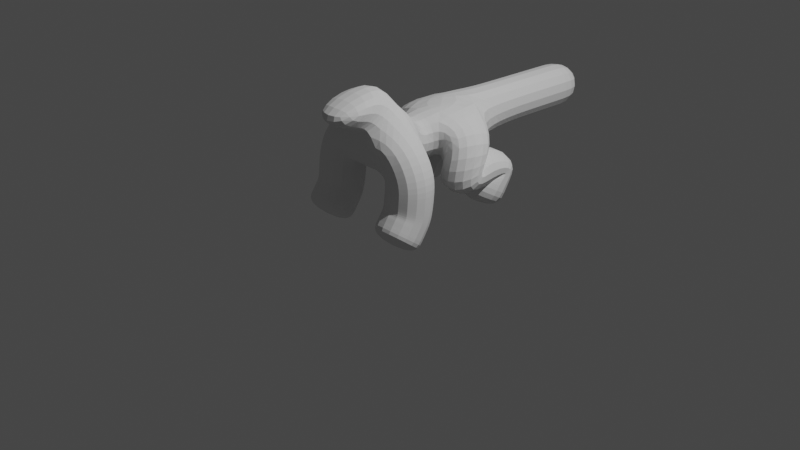 # Source: Monster_Course.blend  (saved by Blender 2.90.8; exported with 4.5.12 LTS)
import bpy
from mathutils import Matrix  # noqa: F401  (used for matrix-valued properties, if any)

bpy.ops.wm.read_factory_settings(use_empty=True)
scene = bpy.context.scene
scene.name = 'Scene'

# ---- collections
col_collection = bpy.data.collections.new('Collection'); scene.collection.children.link(col_collection)

# ---- world
world_world = bpy.data.worlds.new('World'); scene.world = world_world
world_world.use_nodes = True; world_world.node_tree.nodes.clear()
_N = world_world.node_tree.nodes; _L = world_world.node_tree.links
n0 = _N.new('ShaderNodeOutputWorld'); n0.name = 'World Output'; n0.location = (300, 300)
n1 = _N.new('ShaderNodeBackground'); n1.name = 'Background'; n1.location = (10, 300)
n1.inputs[0].default_value = (0.05088, 0.05088, 0.05088, 1.0)
_L.new(n1.outputs[0], n0.inputs[0])
n0.is_active_output = True
world_world.color = (0.05088, 0.05088, 0.05088)
world_world.use_sun_shadow = False
world_world.sun_shadow_jitter_overblur = 0.0

# ---- cameras
cam_camera = bpy.data.cameras.new('Camera')
cam_camera.clip_end = 100.0
cam_camera.ortho_scale = 7.314

# ---- lights
light_light = bpy.data.lights.new('Light', 'POINT')
light_light.transmission_factor = 0.0
light_light.energy = 1000.0
light_light.shadow_soft_size = 0.1
light_light.shadow_maximum_resolution = 0.006
light_light.use_absolute_resolution = True

# ---- meshes
me_plane = bpy.data.meshes.new('Plane')
me_plane.from_pydata([(1.374e-16, -0.2893, 1.097), (0.3915, -0.3235, 0.8919), (2.853e-17, 0.5699, 0.9254), (0.4517, 0.557, 0.7383), (-0.009613, 0.05481, 0.7917), (0.4316, 0.9584, 0.4858), (0.4316, 0.6767, 0.1016), (0.4816, -0.3424, 0.3389), (0.4816, -0.5483, 0.06176), (0.04112, -0.9063, 1.211), (2.143e-16, -0.6441, 1.616), (0.4816, -0.3053, 0.6884), (0.4816, -0.4398, 0.1969), (0.4816, -0.3238, 0.5136), (0.4816, -0.3984, 0.2612), (0.4316, 0.7927, 0.3475), (0.4316, 0.3452, 0.4362), (0.4301, 0.6626, 0.5203), (2.171e-17, 1.355, 0.8947), (2.584e-17, 0.898, 0.9133), (1.447e-17, 2.615, 0.8621)], [(4, 0), (3, 2), (2, 4), (15, 5), (13, 7), (12, 8), (0, 10), (10, 9), (1, 11), (14, 12), (11, 13), (7, 14), (6, 15), (17, 16), (5, 17), (16, 3), (19, 18), (2, 19), (18, 20), (0, 1)], [])
_uv = me_plane.uv_layers.new(name='UVMap')
_uv.uv.foreach_set('vector', [])
me_plane.use_remesh_fix_poles = True
me_plane.use_remesh_preserve_attributes = False
me_plane.use_mirror_vertex_groups = False
me_plane.update()

# ---- objects
ob_light = bpy.data.objects.new('Light', light_light)
ob_camera = bpy.data.objects.new('Camera', cam_camera)
ob_empty = bpy.data.objects.new('Empty', None)
ob_plane = bpy.data.objects.new('Plane', me_plane)

# ---- transforms, parenting, visibility, modifiers, constraints
ob_light.location = (4.076, 1.005, 5.904)
ob_light.rotation_euler = (0.6503, 0.05522, 1.866)
ob_light.lock_rotations_4d = False
ob_light.empty_display_type = 'ARROWS'
ob_light.color = (0.0, 0.0, 0.0, 0.0)
ob_light.lineart.crease_threshold = 0.0
ob_camera.location = (7.359, -6.926, 4.958)
ob_camera.rotation_euler = (1.109, 0.0, 0.8149)
ob_camera.lock_rotations_4d = False
ob_camera.empty_display_type = 'ARROWS'
ob_camera.color = (0.0, 0.0, 0.0, 0.0)
ob_camera.display_type = 'WIRE'
ob_camera.lineart.crease_threshold = 0.0
ob_empty.location = (7.143e-16, -3.086, -0.771)
ob_empty.rotation_euler = (1.571, -0.0, 1.571)
ob_empty.empty_display_type = 'IMAGE'
ob_empty.empty_display_size = 5.0
ob_empty.empty_image_offset = (0.2932, 0.1058)
ob_empty.show_empty_image_perspective = False
ob_empty.use_empty_image_alpha = True
ob_empty.color = (1.0, 1.0, 1.0, 0.5)
ob_empty.lineart.crease_threshold = 0.0
ob_plane.location = (0.0, 0.0, 0.0)
ob_plane.lineart.crease_threshold = 0.0
_m = ob_plane.modifiers.new('Mirror', 'MIRROR')
_m = ob_plane.modifiers.new('Skin', 'SKIN')
_m = ob_plane.modifiers.new('Subdivision', 'SUBSURF')
_m.uv_smooth = 'PRESERVE_CORNERS'
_m.show_only_control_edges = False

# ---- collection membership
col_collection.objects.link(ob_light)
col_collection.objects.link(ob_camera)
col_collection.objects.link(ob_empty)
col_collection.objects.link(ob_plane)

# ---- scene / render settings (as saved in the file)
scene.camera = ob_camera
scene.frame_start = 1; scene.frame_end = 250; scene.frame_set(4)
scene.render.engine = 'BLENDER_EEVEE_NEXT'
scene.cycles.use_denoising = False
scene.cycles.samples = 128
scene.cycles.sampling_pattern = 'TABULATED_SOBOL'
scene.cycles.use_adaptive_sampling = False
scene.cycles.use_light_tree = False
scene.view_settings.view_transform = 'Filmic'
bpy.context.view_layer.update()
